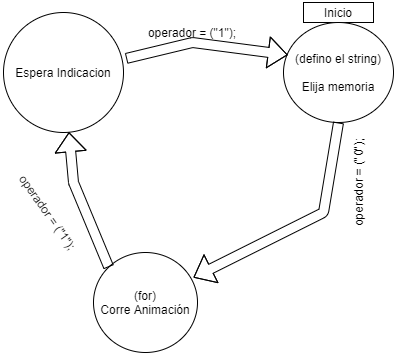

The diagram above was exported from draw.io. Its source (the exported page's mxGraphModel, read from the mxfile embedded in the PNG):
<mxGraphModel dx="782" dy="436" grid="1" gridSize="10" guides="1" tooltips="1" connect="1" arrows="1" fold="1" page="1" pageScale="1" pageWidth="827" pageHeight="1169" math="0" shadow="0">
  <root>
    <mxCell id="0" />
    <mxCell id="1" parent="0" />
    <mxCell id="0uLvrHQpXPaGPMzFBxV5-2" value="Inicio" style="rounded=0;whiteSpace=wrap;html=1;fontFamily=Helvetica;fontSize=12;fontColor=#000000;align=center;strokeColor=#000000;fillColor=#ffffff;" parent="1" vertex="1">
      <mxGeometry x="520" y="70" width="70" height="20" as="geometry" />
    </mxCell>
    <mxCell id="0uLvrHQpXPaGPMzFBxV5-3" value="Espera Indicacion" style="ellipse;whiteSpace=wrap;html=1;" parent="1" vertex="1">
      <mxGeometry x="220" y="80" width="120" height="120" as="geometry" />
    </mxCell>
    <mxCell id="0uLvrHQpXPaGPMzFBxV5-4" value="(for)&lt;br&gt;Corre Animación" style="ellipse;whiteSpace=wrap;html=1;" parent="1" vertex="1">
      <mxGeometry x="310" y="320" width="104" height="100" as="geometry" />
    </mxCell>
    <mxCell id="0uLvrHQpXPaGPMzFBxV5-5" value="(defino el string)&lt;br&gt;&lt;br&gt;Elija memoria" style="ellipse;whiteSpace=wrap;html=1;" parent="1" vertex="1">
      <mxGeometry x="500" y="90" width="110" height="100" as="geometry" />
    </mxCell>
    <mxCell id="JHxeDEn3oHyOYCVr42KS-1" value="" style="shape=flexArrow;endArrow=classic;html=1;entryX=0.038;entryY=0.324;entryDx=0;entryDy=0;entryPerimeter=0;exitX=1.022;exitY=0.383;exitDx=0;exitDy=0;exitPerimeter=0;" parent="1" source="0uLvrHQpXPaGPMzFBxV5-3" target="0uLvrHQpXPaGPMzFBxV5-5" edge="1">
      <mxGeometry width="50" height="50" relative="1" as="geometry">
        <mxPoint x="339" y="150" as="sourcePoint" />
        <mxPoint x="489" y="140" as="targetPoint" />
        <Array as="points">
          <mxPoint x="409" y="110" />
        </Array>
      </mxGeometry>
    </mxCell>
    <mxCell id="JHxeDEn3oHyOYCVr42KS-3" value="" style="shape=flexArrow;endArrow=classic;html=1;exitX=0;exitY=0;exitDx=0;exitDy=0;" parent="1" source="0uLvrHQpXPaGPMzFBxV5-4" target="0uLvrHQpXPaGPMzFBxV5-3" edge="1">
      <mxGeometry width="50" height="50" relative="1" as="geometry">
        <mxPoint x="350" y="320" as="sourcePoint" />
        <mxPoint x="290" y="200" as="targetPoint" />
        <Array as="points">
          <mxPoint x="290" y="250" />
        </Array>
      </mxGeometry>
    </mxCell>
    <mxCell id="ViZCK0sf9mMO2MlUhLRw-3" value="" style="shape=flexArrow;endArrow=classic;html=1;exitX=0.5;exitY=1;exitDx=0;exitDy=0;" parent="1" source="0uLvrHQpXPaGPMzFBxV5-5" edge="1">
      <mxGeometry width="50" height="50" relative="1" as="geometry">
        <mxPoint x="540" y="200" as="sourcePoint" />
        <mxPoint x="410" y="345" as="targetPoint" />
        <Array as="points">
          <mxPoint x="540" y="280" />
        </Array>
      </mxGeometry>
    </mxCell>
    <mxCell id="ViZCK0sf9mMO2MlUhLRw-6" value="operador = (&quot;1&quot;);" style="text;html=1;strokeColor=none;fillColor=none;align=center;verticalAlign=middle;whiteSpace=wrap;rounded=0;" parent="1" vertex="1">
      <mxGeometry x="344" y="90" width="130" height="20" as="geometry" />
    </mxCell>
    <mxCell id="ViZCK0sf9mMO2MlUhLRw-9" value="operador = (&quot;1&quot;);" style="text;html=1;strokeColor=none;fillColor=none;align=center;verticalAlign=middle;whiteSpace=wrap;rounded=0;rotation=55;" parent="1" vertex="1">
      <mxGeometry x="200" y="270" width="130" height="20" as="geometry" />
    </mxCell>
    <mxCell id="ViZCK0sf9mMO2MlUhLRw-10" value="operador = (&quot;0&quot;);" style="text;html=1;strokeColor=none;fillColor=none;align=center;verticalAlign=middle;whiteSpace=wrap;rounded=0;rotation=-90;" parent="1" vertex="1">
      <mxGeometry x="510" y="240" width="130" height="20" as="geometry" />
    </mxCell>
  </root>
</mxGraphModel>